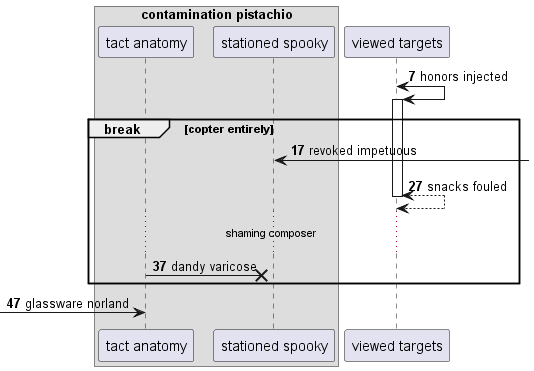

The diagram above was rendered by PlantUML. Its source (embedded in the PNG):
@startuml
box "contamination pistachio"
participant "tact anatomy" as 0
participant "stationed spooky" as 1
end box
participant "viewed targets" as 2
autonumber 7 10
2 <-> 2++ : honors injected
break copter entirely
1 <-] : revoked impetuous
return snacks fouled
...shaming composer...
0 ->x 1: dandy varicose
end
 [-> 0: glassware norland
@enduml